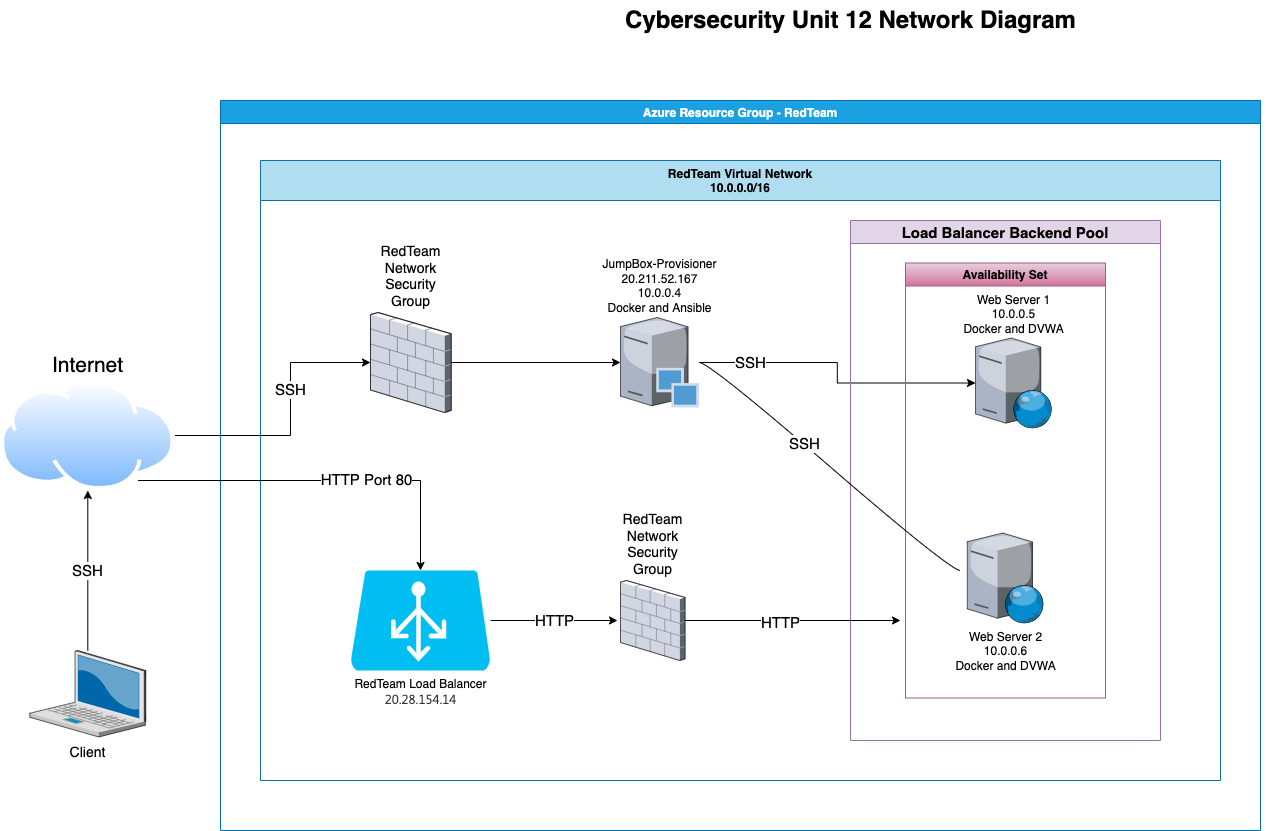

The diagram above was exported from draw.io. Its source (the exported page's mxGraphModel, read from the mxfile embedded in the PNG):
<mxGraphModel dx="2066" dy="1129" grid="1" gridSize="10" guides="1" tooltips="1" connect="1" arrows="1" fold="1" page="1" pageScale="1.5" pageWidth="1169" pageHeight="826" background="none" math="0" shadow="0">
  <root>
    <mxCell id="0" style=";html=1;" />
    <mxCell id="1" style=";html=1;" parent="0" />
    <mxCell id="gDauozitlAQL7R0SPyyX-2" value="SSH" style="edgeStyle=orthogonalEdgeStyle;rounded=0;orthogonalLoop=1;jettySize=auto;html=1;entryX=0.5;entryY=1;entryDx=0;entryDy=0;fontSize=15;" parent="1" source="6a7d8f32e03d9370-2" target="gDauozitlAQL7R0SPyyX-1" edge="1">
      <mxGeometry relative="1" as="geometry" />
    </mxCell>
    <mxCell id="6a7d8f32e03d9370-2" value="Client" style="verticalLabelPosition=bottom;aspect=fixed;html=1;verticalAlign=top;strokeColor=none;shape=mxgraph.citrix.laptop_2;fillColor=#66B2FF;gradientColor=#0066CC;fontSize=14;" parent="1" vertex="1">
      <mxGeometry x="109.29999999999988" y="680" width="116" height="86.5" as="geometry" />
    </mxCell>
    <mxCell id="6a7d8f32e03d9370-62" value="Cybersecurity Unit 12 Network Diagram" style="text;strokeColor=none;fillColor=none;html=1;fontSize=24;fontStyle=1;verticalAlign=middle;align=center;" parent="1" vertex="1">
      <mxGeometry x="499" y="30" width="861" height="40" as="geometry" />
    </mxCell>
    <mxCell id="Y_pna9uQMY2aXwzZiUlv-2" value="Azure Resource Group - RedTeam" style="swimlane;fillColor=#1ba1e2;strokeColor=#006EAF;fontColor=#ffffff;" parent="1" vertex="1">
      <mxGeometry x="300" y="130" width="1040" height="730" as="geometry" />
    </mxCell>
    <mxCell id="Y_pna9uQMY2aXwzZiUlv-3" value="RedTeam Virtual Network&#10;10.0.0.0/16" style="swimlane;fillColor=#b1ddf0;strokeColor=#10739e;startSize=40;" parent="Y_pna9uQMY2aXwzZiUlv-2" vertex="1">
      <mxGeometry x="40" y="60" width="960" height="620" as="geometry" />
    </mxCell>
    <mxCell id="gDauozitlAQL7R0SPyyX-14" style="edgeStyle=orthogonalEdgeStyle;rounded=0;orthogonalLoop=1;jettySize=auto;html=1;fontSize=15;" parent="Y_pna9uQMY2aXwzZiUlv-3" source="Y_pna9uQMY2aXwzZiUlv-4" target="Y_pna9uQMY2aXwzZiUlv-6" edge="1">
      <mxGeometry relative="1" as="geometry" />
    </mxCell>
    <mxCell id="gDauozitlAQL7R0SPyyX-20" value="SSH" style="edgeLabel;html=1;align=center;verticalAlign=middle;resizable=0;points=[];fontSize=15;" parent="gDauozitlAQL7R0SPyyX-14" connectable="0" vertex="1">
      <mxGeometry x="-0.6539" y="1" relative="1" as="geometry">
        <mxPoint as="offset" />
      </mxGeometry>
    </mxCell>
    <mxCell id="Y_pna9uQMY2aXwzZiUlv-4" value="&lt;span style=&quot;&quot;&gt;JumpBox-Provisioner&lt;br&gt;&lt;/span&gt;20.211.52.167&lt;br&gt;10.0.0.4&lt;br style=&quot;&quot;&gt;&lt;span style=&quot;&quot;&gt;Docker and Ansible&lt;/span&gt;" style="verticalLabelPosition=top;sketch=0;aspect=fixed;html=1;verticalAlign=bottom;strokeColor=none;align=center;outlineConnect=0;shape=mxgraph.citrix.provisioning_server;gradientColor=#ffffff;labelPosition=center;" parent="Y_pna9uQMY2aXwzZiUlv-3" vertex="1">
      <mxGeometry x="360.00000000000006" y="157" width="78.62" height="90" as="geometry" />
    </mxCell>
    <mxCell id="gDauozitlAQL7R0SPyyX-7" style="edgeStyle=orthogonalEdgeStyle;rounded=0;orthogonalLoop=1;jettySize=auto;html=1;fontSize=15;" parent="Y_pna9uQMY2aXwzZiUlv-3" source="6a7d8f32e03d9370-21" target="Y_pna9uQMY2aXwzZiUlv-4" edge="1">
      <mxGeometry relative="1" as="geometry" />
    </mxCell>
    <mxCell id="6a7d8f32e03d9370-21" value="RedTeam Network Security Group" style="verticalLabelPosition=top;aspect=fixed;html=1;verticalAlign=bottom;strokeColor=none;shape=mxgraph.citrix.firewall;fillColor=#66B2FF;gradientColor=#0066CC;fontSize=14;whiteSpace=wrap;labelPosition=center;align=center;" parent="Y_pna9uQMY2aXwzZiUlv-3" vertex="1">
      <mxGeometry x="110" y="152" width="80.65" height="100" as="geometry" />
    </mxCell>
    <mxCell id="gDauozitlAQL7R0SPyyX-9" value="HTTP" style="edgeStyle=orthogonalEdgeStyle;rounded=0;orthogonalLoop=1;jettySize=auto;html=1;entryX=-0.046;entryY=0.5;entryDx=0;entryDy=0;entryPerimeter=0;fontSize=15;" parent="Y_pna9uQMY2aXwzZiUlv-3" source="Y_pna9uQMY2aXwzZiUlv-9" target="gDauozitlAQL7R0SPyyX-8" edge="1">
      <mxGeometry relative="1" as="geometry" />
    </mxCell>
    <mxCell id="Y_pna9uQMY2aXwzZiUlv-9" value="RedTeam Load Balancer&lt;br&gt;&lt;span style=&quot;color: rgb(50, 49, 48); font-family: az_ea_font, &amp;quot;Segoe UI&amp;quot;, az_font, system-ui, -apple-system, &amp;quot;system-ui&amp;quot;, Roboto, Oxygen, Ubuntu, Cantarell, &amp;quot;Open Sans&amp;quot;, &amp;quot;Helvetica Neue&amp;quot;, sans-serif; font-size: 13px; text-align: left; background-color: rgb(255, 255, 255);&quot;&gt;20.28.154.14&lt;/span&gt;" style="verticalLabelPosition=bottom;html=1;verticalAlign=top;align=center;strokeColor=none;fillColor=#00BEF2;shape=mxgraph.azure.azure_load_balancer;" parent="Y_pna9uQMY2aXwzZiUlv-3" vertex="1">
      <mxGeometry x="90" y="410" width="140" height="100" as="geometry" />
    </mxCell>
    <mxCell id="gDauozitlAQL7R0SPyyX-8" value="RedTeam Network Security Group" style="verticalLabelPosition=top;aspect=fixed;html=1;verticalAlign=bottom;strokeColor=none;shape=mxgraph.citrix.firewall;fillColor=#66B2FF;gradientColor=#0066CC;fontSize=14;whiteSpace=wrap;labelPosition=center;align=center;" parent="Y_pna9uQMY2aXwzZiUlv-3" vertex="1">
      <mxGeometry x="360" y="420" width="64.52" height="80" as="geometry" />
    </mxCell>
    <mxCell id="gDauozitlAQL7R0SPyyX-19" value="Load Balancer Backend Pool" style="swimlane;fontSize=15;fillColor=#e1d5e7;strokeColor=#9673a6;" parent="Y_pna9uQMY2aXwzZiUlv-3" vertex="1">
      <mxGeometry x="590" y="60" width="310" height="520" as="geometry" />
    </mxCell>
    <mxCell id="Y_pna9uQMY2aXwzZiUlv-8" value="Availability Set" style="swimlane;gradientColor=#d5739d;fillColor=#e6d0de;strokeColor=#996185;" parent="gDauozitlAQL7R0SPyyX-19" vertex="1">
      <mxGeometry x="55" y="42.5" width="200" height="435" as="geometry" />
    </mxCell>
    <mxCell id="Y_pna9uQMY2aXwzZiUlv-6" value="Web Server 1&lt;br&gt;10.0.0.5&lt;br&gt;Docker and DVWA" style="verticalLabelPosition=top;sketch=0;aspect=fixed;html=1;verticalAlign=bottom;strokeColor=none;align=center;outlineConnect=0;shape=mxgraph.citrix.web_server;gradientColor=#ffffff;labelPosition=center;" parent="Y_pna9uQMY2aXwzZiUlv-8" vertex="1">
      <mxGeometry x="70" y="75" width="76.5" height="90" as="geometry" />
    </mxCell>
    <mxCell id="Y_pna9uQMY2aXwzZiUlv-5" value="Web Server 2&lt;br&gt;10.0.0.6&lt;br&gt;Docker and DVWA" style="verticalLabelPosition=bottom;sketch=0;aspect=fixed;html=1;verticalAlign=top;strokeColor=none;align=center;outlineConnect=0;shape=mxgraph.citrix.web_server;gradientColor=#ffffff;" parent="Y_pna9uQMY2aXwzZiUlv-8" vertex="1">
      <mxGeometry x="61.75" y="270" width="76.5" height="90" as="geometry" />
    </mxCell>
    <mxCell id="gDauozitlAQL7R0SPyyX-28" value="" style="edgeStyle=entityRelationEdgeStyle;startArrow=none;endArrow=none;segment=10;curved=1;rounded=0;fontSize=15;" parent="Y_pna9uQMY2aXwzZiUlv-3" source="Y_pna9uQMY2aXwzZiUlv-4" edge="1">
      <mxGeometry relative="1" as="geometry">
        <mxPoint x="670" y="230" as="sourcePoint" />
        <mxPoint x="700" y="410" as="targetPoint" />
      </mxGeometry>
    </mxCell>
    <mxCell id="gDauozitlAQL7R0SPyyX-29" value="SSH" style="edgeLabel;html=1;align=center;verticalAlign=middle;resizable=0;points=[];fontSize=15;" parent="gDauozitlAQL7R0SPyyX-28" connectable="0" vertex="1">
      <mxGeometry x="-0.2102" y="1" relative="1" as="geometry">
        <mxPoint as="offset" />
      </mxGeometry>
    </mxCell>
    <mxCell id="gDauozitlAQL7R0SPyyX-3" style="edgeStyle=orthogonalEdgeStyle;rounded=0;orthogonalLoop=1;jettySize=auto;html=1;fontSize=15;" parent="1" source="gDauozitlAQL7R0SPyyX-1" target="6a7d8f32e03d9370-21" edge="1">
      <mxGeometry relative="1" as="geometry">
        <Array as="points">
          <mxPoint x="370" y="465" />
          <mxPoint x="370" y="392" />
        </Array>
      </mxGeometry>
    </mxCell>
    <mxCell id="gDauozitlAQL7R0SPyyX-4" value="SSH" style="edgeLabel;html=1;align=center;verticalAlign=middle;resizable=0;points=[];fontSize=15;" parent="gDauozitlAQL7R0SPyyX-3" connectable="0" vertex="1">
      <mxGeometry x="0.2061" y="1" relative="1" as="geometry">
        <mxPoint as="offset" />
      </mxGeometry>
    </mxCell>
    <mxCell id="gDauozitlAQL7R0SPyyX-5" style="edgeStyle=orthogonalEdgeStyle;rounded=0;orthogonalLoop=1;jettySize=auto;html=1;fontSize=15;entryX=0.5;entryY=0;entryDx=0;entryDy=0;entryPerimeter=0;" parent="1" source="gDauozitlAQL7R0SPyyX-1" target="Y_pna9uQMY2aXwzZiUlv-9" edge="1">
      <mxGeometry relative="1" as="geometry">
        <mxPoint x="500" y="590" as="targetPoint" />
        <Array as="points">
          <mxPoint x="500" y="510" />
        </Array>
      </mxGeometry>
    </mxCell>
    <mxCell id="gDauozitlAQL7R0SPyyX-6" value="HTTP Port 80" style="edgeLabel;html=1;align=center;verticalAlign=middle;resizable=0;points=[];fontSize=15;" parent="gDauozitlAQL7R0SPyyX-5" connectable="0" vertex="1">
      <mxGeometry x="0.2256" y="2" relative="1" as="geometry">
        <mxPoint as="offset" />
      </mxGeometry>
    </mxCell>
    <mxCell id="gDauozitlAQL7R0SPyyX-1" value="Internet" style="aspect=fixed;perimeter=ellipsePerimeter;html=1;align=center;shadow=0;dashed=0;spacingTop=3;image;image=img/lib/active_directory/internet_cloud.svg;labelPosition=center;verticalLabelPosition=top;verticalAlign=bottom;fontSize=21;" parent="1" vertex="1">
      <mxGeometry x="80" y="410" width="174.6" height="110" as="geometry" />
    </mxCell>
    <mxCell id="gDauozitlAQL7R0SPyyX-12" style="edgeStyle=orthogonalEdgeStyle;rounded=0;orthogonalLoop=1;jettySize=auto;html=1;fontSize=21;" parent="1" source="gDauozitlAQL7R0SPyyX-8" edge="1">
      <mxGeometry relative="1" as="geometry">
        <mxPoint x="980" y="650" as="targetPoint" />
      </mxGeometry>
    </mxCell>
    <mxCell id="gDauozitlAQL7R0SPyyX-13" value="HTTP" style="edgeLabel;html=1;align=center;verticalAlign=middle;resizable=0;points=[];fontSize=15;" parent="gDauozitlAQL7R0SPyyX-12" connectable="0" vertex="1">
      <mxGeometry x="-0.1152" y="-1" relative="1" as="geometry">
        <mxPoint as="offset" />
      </mxGeometry>
    </mxCell>
  </root>
</mxGraphModel>